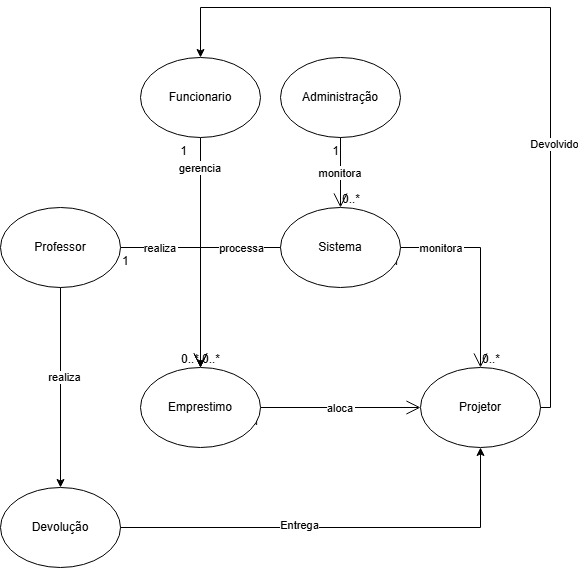

The diagram above was exported from draw.io. Its source (the exported page's mxGraphModel, read from the mxfile embedded in the PNG):
<mxGraphModel dx="1399" dy="772" grid="1" gridSize="10" guides="1" tooltips="1" connect="1" arrows="1" fold="1" page="1" pageScale="1" pageWidth="827" pageHeight="1169" math="0" shadow="0">
  <root>
    <mxCell id="0" />
    <mxCell id="1" parent="0" />
    <mxCell id="bAc9VPvoL-Omf3gYSapV-34" edge="1" parent="1" source="qASoeHE-DDgmLfrmZUkA-10" style="startArrow=none;endArrow=open;endSize=12;rounded=0;edgeStyle=orthogonalEdgeStyle;" target="qASoeHE-DDgmLfrmZUkA-1" value="realiza">
      <mxGeometry relative="1" x="-0.5999" as="geometry">
        <mxPoint as="offset" />
        <Array as="points">
          <mxPoint x="250" y="450" />
        </Array>
        <mxPoint x="137.49999999999977" y="349.14666666666653" as="sourcePoint" />
        <mxPoint x="249.94117647058806" y="497.20000000000005" as="targetPoint" />
      </mxGeometry>
    </mxCell>
    <mxCell id="bAc9VPvoL-Omf3gYSapV-35" parent="bAc9VPvoL-Omf3gYSapV-34" style="edgeLabel;resizable=0;labelBackgroundColor=none;fontSize=12;align=left;verticalAlign=top;" value="1" vertex="1">
      <mxGeometry relative="1" x="-1" as="geometry" />
    </mxCell>
    <mxCell id="bAc9VPvoL-Omf3gYSapV-36" parent="bAc9VPvoL-Omf3gYSapV-34" style="edgeLabel;resizable=0;labelBackgroundColor=none;fontSize=12;align=right;verticalAlign=bottom;" value="0..*" vertex="1">
      <mxGeometry relative="1" x="1" as="geometry" />
    </mxCell>
    <mxCell id="bAc9VPvoL-Omf3gYSapV-37" edge="1" parent="1" source="qASoeHE-DDgmLfrmZUkA-9" style="startArrow=none;endArrow=open;endSize=12;rounded=0;edgeStyle=orthogonalEdgeStyle;" target="qASoeHE-DDgmLfrmZUkA-1" value="gerencia">
      <mxGeometry relative="1" x="-0.7349" as="geometry">
        <mxPoint as="offset" />
        <Array as="points">
          <mxPoint x="250" y="450" />
          <mxPoint x="250" y="450" />
        </Array>
        <mxPoint x="402" y="349.1428571428571" as="sourcePoint" />
        <mxPoint x="249.94117647058806" y="497.20000000000005" as="targetPoint" />
      </mxGeometry>
    </mxCell>
    <mxCell id="bAc9VPvoL-Omf3gYSapV-38" parent="bAc9VPvoL-Omf3gYSapV-37" style="edgeLabel;resizable=0;labelBackgroundColor=none;fontSize=12;align=right;verticalAlign=top;" value="1" vertex="1">
      <mxGeometry relative="1" x="-1" as="geometry">
        <mxPoint x="-12" as="offset" />
      </mxGeometry>
    </mxCell>
    <mxCell id="bAc9VPvoL-Omf3gYSapV-39" parent="bAc9VPvoL-Omf3gYSapV-37" style="edgeLabel;resizable=0;labelBackgroundColor=none;fontSize=12;align=left;verticalAlign=bottom;" value="0..*" vertex="1">
      <mxGeometry relative="1" x="1" as="geometry" />
    </mxCell>
    <mxCell id="bAc9VPvoL-Omf3gYSapV-43" edge="1" parent="1" source="qASoeHE-DDgmLfrmZUkA-1" style="startArrow=none;endArrow=open;endSize=12;rounded=0;edgeStyle=orthogonalEdgeStyle;" target="qASoeHE-DDgmLfrmZUkA-2" value="aloca">
      <mxGeometry relative="1" as="geometry">
        <mxPoint x="250" y="640" as="sourcePoint" />
        <mxPoint x="545.0000000000002" y="730" as="targetPoint" />
      </mxGeometry>
    </mxCell>
    <mxCell id="bAc9VPvoL-Omf3gYSapV-44" parent="bAc9VPvoL-Omf3gYSapV-43" style="edgeLabel;resizable=0;labelBackgroundColor=none;fontSize=12;align=right;verticalAlign=top;" value="1" vertex="1">
      <mxGeometry relative="1" x="-1" as="geometry" />
    </mxCell>
    <mxCell id="bAc9VPvoL-Omf3gYSapV-45" parent="bAc9VPvoL-Omf3gYSapV-43" style="edgeLabel;resizable=0;labelBackgroundColor=none;fontSize=12;align=left;verticalAlign=bottom;" value="1" vertex="1">
      <mxGeometry relative="1" x="1" as="geometry" />
    </mxCell>
    <mxCell id="bAc9VPvoL-Omf3gYSapV-46" edge="1" parent="1" source="qASoeHE-DDgmLfrmZUkA-8" style="startArrow=none;endArrow=open;endSize=12;rounded=0;edgeStyle=orthogonalEdgeStyle;" target="qASoeHE-DDgmLfrmZUkA-2" value="monitora">
      <mxGeometry relative="1" x="-0.6001" as="geometry">
        <mxPoint x="1" as="offset" />
        <mxPoint x="688.0588235294117" y="349.14666666666653" as="sourcePoint" />
        <mxPoint x="640" y="744.54" as="targetPoint" />
      </mxGeometry>
    </mxCell>
    <mxCell id="bAc9VPvoL-Omf3gYSapV-47" parent="bAc9VPvoL-Omf3gYSapV-46" style="edgeLabel;resizable=0;labelBackgroundColor=none;fontSize=12;align=right;verticalAlign=top;" value="1" vertex="1">
      <mxGeometry relative="1" x="-1" as="geometry" />
    </mxCell>
    <mxCell id="bAc9VPvoL-Omf3gYSapV-48" parent="bAc9VPvoL-Omf3gYSapV-46" style="edgeLabel;resizable=0;labelBackgroundColor=none;fontSize=12;align=left;verticalAlign=bottom;" value="0..*" vertex="1">
      <mxGeometry relative="1" x="1" as="geometry" />
    </mxCell>
    <mxCell id="qASoeHE-DDgmLfrmZUkA-1" parent="1" style="ellipse;whiteSpace=wrap;html=1;" value="Emprestimo" vertex="1">
      <mxGeometry height="80" width="120" x="190" y="570" as="geometry" />
    </mxCell>
    <mxCell id="qASoeHE-DDgmLfrmZUkA-2" parent="1" style="ellipse;whiteSpace=wrap;html=1;" value="Projetor" vertex="1">
      <mxGeometry height="80" width="120" x="470" y="570" as="geometry" />
    </mxCell>
    <mxCell id="qASoeHE-DDgmLfrmZUkA-3" parent="1" style="ellipse;whiteSpace=wrap;html=1;" value="Administração" vertex="1">
      <mxGeometry height="80" width="120" x="330" y="260" as="geometry" />
    </mxCell>
    <mxCell id="qASoeHE-DDgmLfrmZUkA-5" edge="1" parent="1" source="qASoeHE-DDgmLfrmZUkA-3" style="startArrow=none;endArrow=open;endSize=12;rounded=0;edgeStyle=orthogonalEdgeStyle;" target="qASoeHE-DDgmLfrmZUkA-8" value="monitora">
      <mxGeometry relative="1" as="geometry">
        <mxPoint x="888" y="440" as="sourcePoint" />
        <mxPoint x="806" y="296.58823529411757" as="targetPoint" />
      </mxGeometry>
    </mxCell>
    <mxCell id="qASoeHE-DDgmLfrmZUkA-6" parent="qASoeHE-DDgmLfrmZUkA-5" style="edgeLabel;resizable=0;labelBackgroundColor=none;fontSize=12;align=right;verticalAlign=top;" value="1" vertex="1">
      <mxGeometry relative="1" x="-1" as="geometry" />
    </mxCell>
    <mxCell id="qASoeHE-DDgmLfrmZUkA-7" parent="qASoeHE-DDgmLfrmZUkA-5" style="edgeLabel;resizable=0;labelBackgroundColor=none;fontSize=12;align=left;verticalAlign=bottom;" value="0..*" vertex="1">
      <mxGeometry relative="1" x="1" as="geometry" />
    </mxCell>
    <mxCell id="qASoeHE-DDgmLfrmZUkA-8" parent="1" style="ellipse;whiteSpace=wrap;html=1;" value="Sistema" vertex="1">
      <mxGeometry height="80" width="120" x="330" y="410" as="geometry" />
    </mxCell>
    <mxCell id="qASoeHE-DDgmLfrmZUkA-9" parent="1" style="ellipse;whiteSpace=wrap;html=1;" value="Funcionario" vertex="1">
      <mxGeometry height="80" width="120" x="190" y="260" as="geometry" />
    </mxCell>
    <mxCell id="qASoeHE-DDgmLfrmZUkA-10" parent="1" style="ellipse;whiteSpace=wrap;html=1;" value="Professor" vertex="1">
      <mxGeometry height="80" width="120" x="50" y="410" as="geometry" />
    </mxCell>
    <mxCell id="qASoeHE-DDgmLfrmZUkA-12" edge="1" parent="1" source="qASoeHE-DDgmLfrmZUkA-8" style="endArrow=classic;html=1;rounded=0;edgeStyle=orthogonalEdgeStyle;" target="qASoeHE-DDgmLfrmZUkA-1" value="">
      <mxGeometry height="50" relative="1" width="50" as="geometry">
        <mxPoint x="270" y="370" as="sourcePoint" />
        <mxPoint x="320" y="320" as="targetPoint" />
      </mxGeometry>
    </mxCell>
    <mxCell id="qASoeHE-DDgmLfrmZUkA-13" connectable="0" parent="qASoeHE-DDgmLfrmZUkA-12" style="edgeLabel;html=1;align=center;verticalAlign=middle;resizable=0;points=[];" value="processa" vertex="1">
      <mxGeometry relative="1" x="-0.2699" y="5" as="geometry">
        <mxPoint x="33" y="-5" as="offset" />
      </mxGeometry>
    </mxCell>
    <mxCell id="qASoeHE-DDgmLfrmZUkA-15" parent="1" style="ellipse;whiteSpace=wrap;html=1;" value="Devolução" vertex="1">
      <mxGeometry height="80" width="120" x="50" y="690" as="geometry" />
    </mxCell>
    <mxCell id="qASoeHE-DDgmLfrmZUkA-16" edge="1" parent="1" source="qASoeHE-DDgmLfrmZUkA-10" style="endArrow=classic;html=1;rounded=0;edgeStyle=orthogonalEdgeStyle;" target="qASoeHE-DDgmLfrmZUkA-15" value="">
      <mxGeometry height="50" relative="1" width="50" as="geometry">
        <mxPoint x="150" y="490" as="sourcePoint" />
        <mxPoint x="200" y="440" as="targetPoint" />
      </mxGeometry>
    </mxCell>
    <mxCell id="qASoeHE-DDgmLfrmZUkA-21" connectable="0" parent="qASoeHE-DDgmLfrmZUkA-16" style="edgeLabel;html=1;align=center;verticalAlign=middle;resizable=0;points=[];" value="realiza" vertex="1">
      <mxGeometry relative="1" x="-0.1051" y="3" as="geometry">
        <mxPoint as="offset" />
      </mxGeometry>
    </mxCell>
    <mxCell id="qASoeHE-DDgmLfrmZUkA-22" edge="1" parent="1" source="qASoeHE-DDgmLfrmZUkA-15" style="endArrow=classic;html=1;rounded=0;edgeStyle=orthogonalEdgeStyle;" target="qASoeHE-DDgmLfrmZUkA-2" value="">
      <mxGeometry height="50" relative="1" width="50" as="geometry">
        <mxPoint x="150" y="490" as="sourcePoint" />
        <mxPoint x="200" y="440" as="targetPoint" />
      </mxGeometry>
    </mxCell>
    <mxCell id="qASoeHE-DDgmLfrmZUkA-25" connectable="0" parent="qASoeHE-DDgmLfrmZUkA-22" style="edgeLabel;html=1;align=center;verticalAlign=middle;resizable=0;points=[];" value="Entrega" vertex="1">
      <mxGeometry relative="1" x="-0.1929" y="3" as="geometry">
        <mxPoint as="offset" />
      </mxGeometry>
    </mxCell>
    <mxCell id="qASoeHE-DDgmLfrmZUkA-23" edge="1" parent="1" source="qASoeHE-DDgmLfrmZUkA-2" style="endArrow=classic;html=1;rounded=0;edgeStyle=orthogonalEdgeStyle;exitX=1;exitY=0.5;exitDx=0;exitDy=0;entryX=0.5;entryY=0;entryDx=0;entryDy=0;" target="qASoeHE-DDgmLfrmZUkA-9" value="">
      <mxGeometry height="50" relative="1" width="50" as="geometry">
        <Array as="points">
          <mxPoint x="600" y="610" />
          <mxPoint x="600" y="210" />
          <mxPoint x="250" y="210" />
        </Array>
        <mxPoint x="150" y="490" as="sourcePoint" />
        <mxPoint x="200" y="440" as="targetPoint" />
      </mxGeometry>
    </mxCell>
    <mxCell id="qASoeHE-DDgmLfrmZUkA-24" connectable="0" parent="qASoeHE-DDgmLfrmZUkA-23" style="edgeLabel;html=1;align=center;verticalAlign=middle;resizable=0;points=[];" value="Devolvido" vertex="1">
      <mxGeometry relative="1" x="-0.3248" y="-3" as="geometry">
        <mxPoint y="-1" as="offset" />
      </mxGeometry>
    </mxCell>
  </root>
</mxGraphModel>